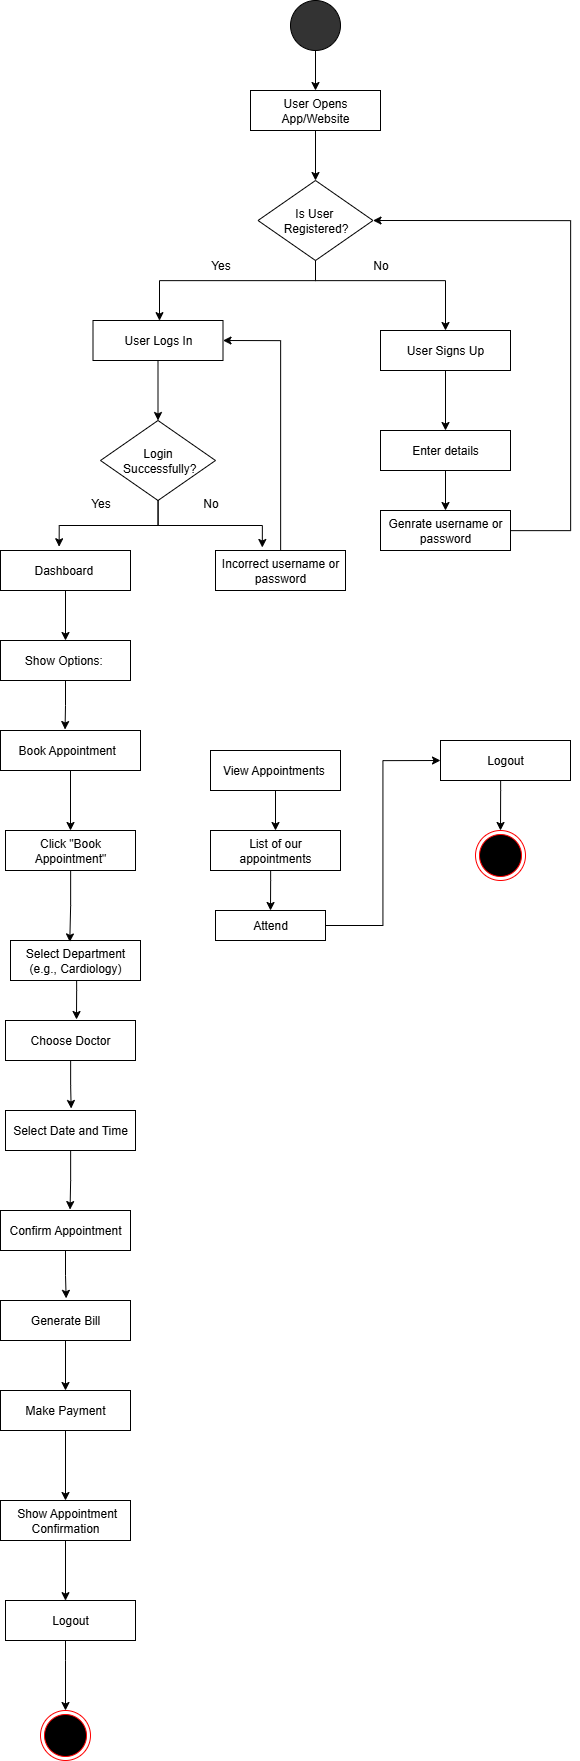

The diagram above was exported from draw.io. Its source (the exported page's mxGraphModel, read from the mxfile embedded in the PNG):
<mxGraphModel dx="2771" dy="1683" grid="1" gridSize="10" guides="1" tooltips="1" connect="1" arrows="1" fold="1" page="1" pageScale="1" pageWidth="827" pageHeight="1169" math="0" shadow="0">
  <root>
    <mxCell id="0" />
    <mxCell id="1" parent="0" />
    <mxCell id="trTVBb3feqK1-AUh4oXk-52" style="edgeStyle=orthogonalEdgeStyle;rounded=0;orthogonalLoop=1;jettySize=auto;html=1;entryX=0.5;entryY=0;entryDx=0;entryDy=0;" edge="1" parent="1" source="_yow2sh1O0EyFCvl60NJ-2" target="_yow2sh1O0EyFCvl60NJ-4">
      <mxGeometry relative="1" as="geometry" />
    </mxCell>
    <mxCell id="_yow2sh1O0EyFCvl60NJ-2" value="" style="ellipse;whiteSpace=wrap;html=1;aspect=fixed;fillColor=light-dark(#333333,#000000);" parent="1" vertex="1">
      <mxGeometry x="370" y="10" width="50" height="50" as="geometry" />
    </mxCell>
    <mxCell id="trTVBb3feqK1-AUh4oXk-51" style="edgeStyle=orthogonalEdgeStyle;rounded=0;orthogonalLoop=1;jettySize=auto;html=1;" edge="1" parent="1" source="_yow2sh1O0EyFCvl60NJ-4" target="_yow2sh1O0EyFCvl60NJ-13">
      <mxGeometry relative="1" as="geometry" />
    </mxCell>
    <mxCell id="_yow2sh1O0EyFCvl60NJ-4" value="User Opens App/Website" style="rounded=0;whiteSpace=wrap;html=1;" parent="1" vertex="1">
      <mxGeometry x="330" y="100" width="130" height="40" as="geometry" />
    </mxCell>
    <mxCell id="trTVBb3feqK1-AUh4oXk-45" style="edgeStyle=orthogonalEdgeStyle;rounded=0;orthogonalLoop=1;jettySize=auto;html=1;entryX=0.5;entryY=0;entryDx=0;entryDy=0;" edge="1" parent="1" source="_yow2sh1O0EyFCvl60NJ-6" target="trTVBb3feqK1-AUh4oXk-2">
      <mxGeometry relative="1" as="geometry" />
    </mxCell>
    <mxCell id="_yow2sh1O0EyFCvl60NJ-6" value="User Logs In" style="rounded=0;whiteSpace=wrap;html=1;" parent="1" vertex="1">
      <mxGeometry x="172.5" y="330" width="130" height="40" as="geometry" />
    </mxCell>
    <mxCell id="trTVBb3feqK1-AUh4oXk-42" style="edgeStyle=orthogonalEdgeStyle;rounded=0;orthogonalLoop=1;jettySize=auto;html=1;entryX=0.5;entryY=0;entryDx=0;entryDy=0;" edge="1" parent="1" source="_yow2sh1O0EyFCvl60NJ-7" target="_yow2sh1O0EyFCvl60NJ-9">
      <mxGeometry relative="1" as="geometry" />
    </mxCell>
    <mxCell id="_yow2sh1O0EyFCvl60NJ-7" value="Dashboard&amp;nbsp;" style="rounded=0;whiteSpace=wrap;html=1;" parent="1" vertex="1">
      <mxGeometry x="80" y="560" width="130" height="40" as="geometry" />
    </mxCell>
    <mxCell id="trTVBb3feqK1-AUh4oXk-50" style="edgeStyle=orthogonalEdgeStyle;rounded=0;orthogonalLoop=1;jettySize=auto;html=1;entryX=0.5;entryY=0;entryDx=0;entryDy=0;" edge="1" parent="1" source="_yow2sh1O0EyFCvl60NJ-8" target="_yow2sh1O0EyFCvl60NJ-11">
      <mxGeometry relative="1" as="geometry" />
    </mxCell>
    <mxCell id="_yow2sh1O0EyFCvl60NJ-8" value="Enter details" style="rounded=0;whiteSpace=wrap;html=1;" parent="1" vertex="1">
      <mxGeometry x="460" y="440" width="130" height="40" as="geometry" />
    </mxCell>
    <mxCell id="_yow2sh1O0EyFCvl60NJ-9" value="Show Options:&amp;nbsp;" style="rounded=0;whiteSpace=wrap;html=1;" parent="1" vertex="1">
      <mxGeometry x="80" y="650" width="130" height="40" as="geometry" />
    </mxCell>
    <mxCell id="trTVBb3feqK1-AUh4oXk-49" style="edgeStyle=orthogonalEdgeStyle;rounded=0;orthogonalLoop=1;jettySize=auto;html=1;entryX=0.5;entryY=0;entryDx=0;entryDy=0;" edge="1" parent="1" source="_yow2sh1O0EyFCvl60NJ-10" target="_yow2sh1O0EyFCvl60NJ-8">
      <mxGeometry relative="1" as="geometry" />
    </mxCell>
    <mxCell id="_yow2sh1O0EyFCvl60NJ-10" value="User Signs Up" style="rounded=0;whiteSpace=wrap;html=1;" parent="1" vertex="1">
      <mxGeometry x="460" y="340" width="130" height="40" as="geometry" />
    </mxCell>
    <mxCell id="trTVBb3feqK1-AUh4oXk-1" style="edgeStyle=orthogonalEdgeStyle;rounded=0;orthogonalLoop=1;jettySize=auto;html=1;entryX=1;entryY=0.5;entryDx=0;entryDy=0;" edge="1" parent="1" source="_yow2sh1O0EyFCvl60NJ-11" target="_yow2sh1O0EyFCvl60NJ-13">
      <mxGeometry relative="1" as="geometry">
        <Array as="points">
          <mxPoint x="650" y="540" />
          <mxPoint x="650" y="230" />
        </Array>
      </mxGeometry>
    </mxCell>
    <mxCell id="_yow2sh1O0EyFCvl60NJ-11" value="Genrate username or password" style="rounded=0;whiteSpace=wrap;html=1;" parent="1" vertex="1">
      <mxGeometry x="460" y="520" width="130" height="40" as="geometry" />
    </mxCell>
    <mxCell id="trTVBb3feqK1-AUh4oXk-3" style="edgeStyle=orthogonalEdgeStyle;rounded=0;orthogonalLoop=1;jettySize=auto;html=1;entryX=1;entryY=0.5;entryDx=0;entryDy=0;" edge="1" parent="1" source="_yow2sh1O0EyFCvl60NJ-12" target="_yow2sh1O0EyFCvl60NJ-6">
      <mxGeometry relative="1" as="geometry" />
    </mxCell>
    <mxCell id="_yow2sh1O0EyFCvl60NJ-12" value="Incorrect username or password" style="rounded=0;whiteSpace=wrap;html=1;" parent="1" vertex="1">
      <mxGeometry x="295" y="560" width="130" height="40" as="geometry" />
    </mxCell>
    <mxCell id="trTVBb3feqK1-AUh4oXk-48" style="edgeStyle=orthogonalEdgeStyle;rounded=0;orthogonalLoop=1;jettySize=auto;html=1;entryX=0.5;entryY=0;entryDx=0;entryDy=0;" edge="1" parent="1" source="_yow2sh1O0EyFCvl60NJ-13" target="_yow2sh1O0EyFCvl60NJ-10">
      <mxGeometry relative="1" as="geometry">
        <Array as="points">
          <mxPoint x="395" y="290" />
          <mxPoint x="525" y="290" />
        </Array>
      </mxGeometry>
    </mxCell>
    <mxCell id="_yow2sh1O0EyFCvl60NJ-13" value="Is User&amp;nbsp;&lt;div&gt;Registered?&lt;/div&gt;" style="rhombus;whiteSpace=wrap;html=1;" parent="1" vertex="1">
      <mxGeometry x="337.5" y="190" width="115" height="80" as="geometry" />
    </mxCell>
    <mxCell id="trTVBb3feqK1-AUh4oXk-2" value="Login&lt;div&gt;&amp;nbsp;Successfully?&lt;/div&gt;" style="rhombus;whiteSpace=wrap;html=1;" vertex="1" parent="1">
      <mxGeometry x="180" y="430" width="115" height="80" as="geometry" />
    </mxCell>
    <mxCell id="trTVBb3feqK1-AUh4oXk-4" style="edgeStyle=orthogonalEdgeStyle;rounded=0;orthogonalLoop=1;jettySize=auto;html=1;entryX=0.451;entryY=-0.094;entryDx=0;entryDy=0;entryPerimeter=0;" edge="1" parent="1" source="trTVBb3feqK1-AUh4oXk-2" target="_yow2sh1O0EyFCvl60NJ-7">
      <mxGeometry relative="1" as="geometry" />
    </mxCell>
    <mxCell id="trTVBb3feqK1-AUh4oXk-5" style="edgeStyle=orthogonalEdgeStyle;rounded=0;orthogonalLoop=1;jettySize=auto;html=1;entryX=0.36;entryY=-0.075;entryDx=0;entryDy=0;entryPerimeter=0;" edge="1" parent="1" source="trTVBb3feqK1-AUh4oXk-2" target="_yow2sh1O0EyFCvl60NJ-12">
      <mxGeometry relative="1" as="geometry" />
    </mxCell>
    <mxCell id="trTVBb3feqK1-AUh4oXk-40" style="edgeStyle=orthogonalEdgeStyle;rounded=0;orthogonalLoop=1;jettySize=auto;html=1;entryX=0.5;entryY=0;entryDx=0;entryDy=0;" edge="1" parent="1" source="trTVBb3feqK1-AUh4oXk-6" target="trTVBb3feqK1-AUh4oXk-10">
      <mxGeometry relative="1" as="geometry" />
    </mxCell>
    <mxCell id="trTVBb3feqK1-AUh4oXk-6" value="Book Appointment&amp;nbsp;&amp;nbsp;" style="rounded=0;whiteSpace=wrap;html=1;" vertex="1" parent="1">
      <mxGeometry x="80" y="740" width="140" height="40" as="geometry" />
    </mxCell>
    <mxCell id="trTVBb3feqK1-AUh4oXk-18" style="edgeStyle=orthogonalEdgeStyle;rounded=0;orthogonalLoop=1;jettySize=auto;html=1;entryX=0.5;entryY=0;entryDx=0;entryDy=0;" edge="1" parent="1" source="trTVBb3feqK1-AUh4oXk-8" target="trTVBb3feqK1-AUh4oXk-16">
      <mxGeometry relative="1" as="geometry" />
    </mxCell>
    <mxCell id="trTVBb3feqK1-AUh4oXk-8" value="View Appointments&amp;nbsp;" style="rounded=0;whiteSpace=wrap;html=1;" vertex="1" parent="1">
      <mxGeometry x="290" y="760" width="130" height="40" as="geometry" />
    </mxCell>
    <mxCell id="trTVBb3feqK1-AUh4oXk-24" style="edgeStyle=orthogonalEdgeStyle;rounded=0;orthogonalLoop=1;jettySize=auto;html=1;entryX=0.5;entryY=0;entryDx=0;entryDy=0;" edge="1" parent="1" source="trTVBb3feqK1-AUh4oXk-9" target="trTVBb3feqK1-AUh4oXk-23">
      <mxGeometry relative="1" as="geometry">
        <Array as="points">
          <mxPoint x="580" y="800" />
          <mxPoint x="580" y="800" />
        </Array>
      </mxGeometry>
    </mxCell>
    <mxCell id="trTVBb3feqK1-AUh4oXk-9" value="Logout" style="rounded=0;whiteSpace=wrap;html=1;" vertex="1" parent="1">
      <mxGeometry x="520" y="750" width="130" height="40" as="geometry" />
    </mxCell>
    <mxCell id="trTVBb3feqK1-AUh4oXk-10" value="Click &quot;Book Appointment&quot;" style="rounded=0;whiteSpace=wrap;html=1;" vertex="1" parent="1">
      <mxGeometry x="85" y="840" width="130" height="40" as="geometry" />
    </mxCell>
    <mxCell id="trTVBb3feqK1-AUh4oXk-11" value="Select Department (e.g., Cardiology)" style="rounded=0;whiteSpace=wrap;html=1;" vertex="1" parent="1">
      <mxGeometry x="90" y="950" width="130" height="40" as="geometry" />
    </mxCell>
    <mxCell id="trTVBb3feqK1-AUh4oXk-12" value="Choose Doctor" style="rounded=0;whiteSpace=wrap;html=1;" vertex="1" parent="1">
      <mxGeometry x="85" y="1030" width="130" height="40" as="geometry" />
    </mxCell>
    <mxCell id="trTVBb3feqK1-AUh4oXk-13" value="Select Date and Time" style="rounded=0;whiteSpace=wrap;html=1;" vertex="1" parent="1">
      <mxGeometry x="85" y="1120" width="130" height="40" as="geometry" />
    </mxCell>
    <mxCell id="trTVBb3feqK1-AUh4oXk-14" value="Confirm Appointment" style="rounded=0;whiteSpace=wrap;html=1;" vertex="1" parent="1">
      <mxGeometry x="80" y="1220" width="130" height="40" as="geometry" />
    </mxCell>
    <mxCell id="trTVBb3feqK1-AUh4oXk-15" value="Generate Bill" style="rounded=0;whiteSpace=wrap;html=1;" vertex="1" parent="1">
      <mxGeometry x="80" y="1310" width="130" height="40" as="geometry" />
    </mxCell>
    <mxCell id="trTVBb3feqK1-AUh4oXk-19" style="edgeStyle=orthogonalEdgeStyle;rounded=0;orthogonalLoop=1;jettySize=auto;html=1;entryX=0.5;entryY=0;entryDx=0;entryDy=0;" edge="1" parent="1" source="trTVBb3feqK1-AUh4oXk-16" target="trTVBb3feqK1-AUh4oXk-17">
      <mxGeometry relative="1" as="geometry">
        <Array as="points">
          <mxPoint x="350" y="890" />
          <mxPoint x="350" y="890" />
        </Array>
      </mxGeometry>
    </mxCell>
    <mxCell id="trTVBb3feqK1-AUh4oXk-16" value="List of our appointments" style="rounded=0;whiteSpace=wrap;html=1;" vertex="1" parent="1">
      <mxGeometry x="290" y="840" width="130" height="40" as="geometry" />
    </mxCell>
    <mxCell id="trTVBb3feqK1-AUh4oXk-22" style="edgeStyle=orthogonalEdgeStyle;rounded=0;orthogonalLoop=1;jettySize=auto;html=1;entryX=0;entryY=0.5;entryDx=0;entryDy=0;" edge="1" parent="1" source="trTVBb3feqK1-AUh4oXk-17" target="trTVBb3feqK1-AUh4oXk-9">
      <mxGeometry relative="1" as="geometry" />
    </mxCell>
    <mxCell id="trTVBb3feqK1-AUh4oXk-17" value="Attend" style="rounded=0;whiteSpace=wrap;html=1;" vertex="1" parent="1">
      <mxGeometry x="295" y="920" width="110" height="30" as="geometry" />
    </mxCell>
    <mxCell id="trTVBb3feqK1-AUh4oXk-23" value="" style="ellipse;html=1;shape=endState;fillColor=#000000;strokeColor=#ff0000;" vertex="1" parent="1">
      <mxGeometry x="555" y="840" width="50" height="50" as="geometry" />
    </mxCell>
    <mxCell id="trTVBb3feqK1-AUh4oXk-33" style="edgeStyle=orthogonalEdgeStyle;rounded=0;orthogonalLoop=1;jettySize=auto;html=1;" edge="1" parent="1" source="trTVBb3feqK1-AUh4oXk-25" target="trTVBb3feqK1-AUh4oXk-26">
      <mxGeometry relative="1" as="geometry" />
    </mxCell>
    <mxCell id="trTVBb3feqK1-AUh4oXk-25" value="Make Payment" style="rounded=0;whiteSpace=wrap;html=1;" vertex="1" parent="1">
      <mxGeometry x="80" y="1400" width="130" height="40" as="geometry" />
    </mxCell>
    <mxCell id="trTVBb3feqK1-AUh4oXk-32" style="edgeStyle=orthogonalEdgeStyle;rounded=0;orthogonalLoop=1;jettySize=auto;html=1;" edge="1" parent="1" source="trTVBb3feqK1-AUh4oXk-26">
      <mxGeometry relative="1" as="geometry">
        <mxPoint x="145" y="1610" as="targetPoint" />
        <Array as="points">
          <mxPoint x="145" y="1610" />
        </Array>
      </mxGeometry>
    </mxCell>
    <mxCell id="trTVBb3feqK1-AUh4oXk-26" value="&amp;nbsp;Show Appointment Confirmation" style="rounded=0;whiteSpace=wrap;html=1;" vertex="1" parent="1">
      <mxGeometry x="80" y="1510" width="130" height="40" as="geometry" />
    </mxCell>
    <mxCell id="trTVBb3feqK1-AUh4oXk-31" style="edgeStyle=orthogonalEdgeStyle;rounded=0;orthogonalLoop=1;jettySize=auto;html=1;entryX=0.5;entryY=0;entryDx=0;entryDy=0;" edge="1" parent="1" source="trTVBb3feqK1-AUh4oXk-27" target="trTVBb3feqK1-AUh4oXk-30">
      <mxGeometry relative="1" as="geometry">
        <Array as="points">
          <mxPoint x="145" y="1670" />
          <mxPoint x="145" y="1670" />
        </Array>
      </mxGeometry>
    </mxCell>
    <mxCell id="trTVBb3feqK1-AUh4oXk-27" value="Logout" style="rounded=0;whiteSpace=wrap;html=1;" vertex="1" parent="1">
      <mxGeometry x="85" y="1610" width="130" height="40" as="geometry" />
    </mxCell>
    <mxCell id="trTVBb3feqK1-AUh4oXk-30" value="" style="ellipse;html=1;shape=endState;fillColor=#000000;strokeColor=#ff0000;" vertex="1" parent="1">
      <mxGeometry x="120" y="1720" width="50" height="50" as="geometry" />
    </mxCell>
    <mxCell id="trTVBb3feqK1-AUh4oXk-34" style="edgeStyle=orthogonalEdgeStyle;rounded=0;orthogonalLoop=1;jettySize=auto;html=1;entryX=0.5;entryY=0;entryDx=0;entryDy=0;" edge="1" parent="1" source="trTVBb3feqK1-AUh4oXk-15" target="trTVBb3feqK1-AUh4oXk-25">
      <mxGeometry relative="1" as="geometry" />
    </mxCell>
    <mxCell id="trTVBb3feqK1-AUh4oXk-35" style="edgeStyle=orthogonalEdgeStyle;rounded=0;orthogonalLoop=1;jettySize=auto;html=1;entryX=0.505;entryY=-0.053;entryDx=0;entryDy=0;entryPerimeter=0;" edge="1" parent="1" source="trTVBb3feqK1-AUh4oXk-14" target="trTVBb3feqK1-AUh4oXk-15">
      <mxGeometry relative="1" as="geometry" />
    </mxCell>
    <mxCell id="trTVBb3feqK1-AUh4oXk-36" style="edgeStyle=orthogonalEdgeStyle;rounded=0;orthogonalLoop=1;jettySize=auto;html=1;entryX=0.535;entryY=-0.023;entryDx=0;entryDy=0;entryPerimeter=0;" edge="1" parent="1" source="trTVBb3feqK1-AUh4oXk-13" target="trTVBb3feqK1-AUh4oXk-14">
      <mxGeometry relative="1" as="geometry" />
    </mxCell>
    <mxCell id="trTVBb3feqK1-AUh4oXk-37" style="edgeStyle=orthogonalEdgeStyle;rounded=0;orthogonalLoop=1;jettySize=auto;html=1;entryX=0.505;entryY=-0.05;entryDx=0;entryDy=0;entryPerimeter=0;" edge="1" parent="1" source="trTVBb3feqK1-AUh4oXk-12" target="trTVBb3feqK1-AUh4oXk-13">
      <mxGeometry relative="1" as="geometry" />
    </mxCell>
    <mxCell id="trTVBb3feqK1-AUh4oXk-38" style="edgeStyle=orthogonalEdgeStyle;rounded=0;orthogonalLoop=1;jettySize=auto;html=1;" edge="1" parent="1" source="trTVBb3feqK1-AUh4oXk-11">
      <mxGeometry relative="1" as="geometry">
        <mxPoint x="156" y="1029" as="targetPoint" />
        <Array as="points">
          <mxPoint x="156" y="1000" />
          <mxPoint x="156" y="1000" />
        </Array>
      </mxGeometry>
    </mxCell>
    <mxCell id="trTVBb3feqK1-AUh4oXk-39" style="edgeStyle=orthogonalEdgeStyle;rounded=0;orthogonalLoop=1;jettySize=auto;html=1;entryX=0.456;entryY=0.036;entryDx=0;entryDy=0;entryPerimeter=0;" edge="1" parent="1" source="trTVBb3feqK1-AUh4oXk-10" target="trTVBb3feqK1-AUh4oXk-11">
      <mxGeometry relative="1" as="geometry" />
    </mxCell>
    <mxCell id="trTVBb3feqK1-AUh4oXk-41" style="edgeStyle=orthogonalEdgeStyle;rounded=0;orthogonalLoop=1;jettySize=auto;html=1;entryX=0.461;entryY=-0.024;entryDx=0;entryDy=0;entryPerimeter=0;" edge="1" parent="1" source="_yow2sh1O0EyFCvl60NJ-9" target="trTVBb3feqK1-AUh4oXk-6">
      <mxGeometry relative="1" as="geometry" />
    </mxCell>
    <mxCell id="trTVBb3feqK1-AUh4oXk-43" value="Yes" style="text;html=1;align=center;verticalAlign=middle;resizable=0;points=[];autosize=1;strokeColor=none;fillColor=none;" vertex="1" parent="1">
      <mxGeometry x="160" y="498" width="40" height="30" as="geometry" />
    </mxCell>
    <mxCell id="trTVBb3feqK1-AUh4oXk-44" value="No" style="text;html=1;align=center;verticalAlign=middle;resizable=0;points=[];autosize=1;strokeColor=none;fillColor=none;" vertex="1" parent="1">
      <mxGeometry x="270" y="498" width="40" height="30" as="geometry" />
    </mxCell>
    <mxCell id="trTVBb3feqK1-AUh4oXk-47" style="edgeStyle=orthogonalEdgeStyle;rounded=0;orthogonalLoop=1;jettySize=auto;html=1;" edge="1" parent="1" source="_yow2sh1O0EyFCvl60NJ-13">
      <mxGeometry relative="1" as="geometry">
        <mxPoint x="238" y="330" as="targetPoint" />
        <Array as="points">
          <mxPoint x="395" y="290" />
          <mxPoint x="239" y="290" />
          <mxPoint x="239" y="330" />
        </Array>
      </mxGeometry>
    </mxCell>
    <mxCell id="trTVBb3feqK1-AUh4oXk-53" value="Yes" style="text;html=1;align=center;verticalAlign=middle;resizable=0;points=[];autosize=1;strokeColor=none;fillColor=none;" vertex="1" parent="1">
      <mxGeometry x="280" y="260" width="40" height="30" as="geometry" />
    </mxCell>
    <mxCell id="trTVBb3feqK1-AUh4oXk-54" value="No" style="text;html=1;align=center;verticalAlign=middle;resizable=0;points=[];autosize=1;strokeColor=none;fillColor=none;" vertex="1" parent="1">
      <mxGeometry x="440" y="260" width="40" height="30" as="geometry" />
    </mxCell>
  </root>
</mxGraphModel>